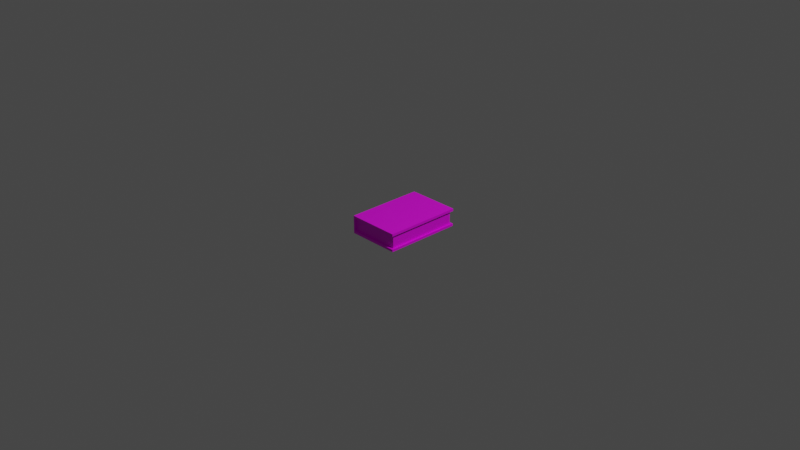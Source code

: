 # Source: Book.blend  (saved by Blender 2.81.16; exported with 4.5.12 LTS)
import bpy
from mathutils import Matrix  # noqa: F401  (used for matrix-valued properties, if any)

bpy.ops.wm.read_factory_settings(use_empty=True)
scene = bpy.context.scene
scene.name = 'Scene'

# ---- collections
col_collection = bpy.data.collections.new('Collection'); scene.collection.children.link(col_collection)

# ---- images (referenced by path relative to the original .blend; pixels are not part of the script)
import os
ASSET_DIR = os.environ.get("B2B_ASSET_DIR", "")  # directory of the original .blend (textures are referenced by path, not embedded)
HERE = os.path.dirname(os.path.abspath(__file__))  # packed textures are extracted next to this script under _unpacked/

def load_image(name, relpath, width, height, colorspace="sRGB"):
    """Load a texture the original file referenced (path relative to the .blend, or extracted next to this script)."""
    p = next((c for c in (os.path.join(HERE, relpath), os.path.join(ASSET_DIR, relpath)) if relpath and os.path.exists(c)), "")
    if p:
        img = bpy.data.images.load(p, check_existing=True)
        img.name = name
    else:  # same state as the original file: an image datablock whose file is absent (Cycles renders it pink)
        img = bpy.data.images.new(name, width, height)
        img.source = "FILE"
        img.filepath = "//" + (relpath or name)
    img.colorspace_settings.name = colorspace
    return img
img_book_bmp = load_image('book.bmp', 'book.bmp', 1024, 1024, 'sRGB')

# ---- materials (node trees are filled in below, after node groups)
mat_material_001 = bpy.data.materials.new('Material.001')
mat_material_001.use_transparent_shadow = False

# ---- material node trees
mat_material_001.use_nodes = True; mat_material_001.node_tree.nodes.clear()
_N = mat_material_001.node_tree.nodes; _L = mat_material_001.node_tree.links
n0 = _N.new('ShaderNodeOutputMaterial'); n0.name = 'Material Output'; n0.location = (300, 300)
n1 = _N.new('ShaderNodeBsdfPrincipled'); n1.name = 'Principled BSDF'; n1.location = (10, 300)
n1.distribution = 'GGX'
n1.subsurface_method = 'BURLEY'
n1.inputs[3].default_value = 1.45
n1.inputs[27].default_value = (0.0, 0.0, 0.0, 1.0)
n1.inputs[28].default_value = 1.0
n2 = _N.new('ShaderNodeTexImage'); n2.name = 'Image Texture'; n2.location = (-280, 280)
n2.image = img_book_bmp
_L.new(n1.outputs[0], n0.inputs[0])
_L.new(n2.outputs[0], n1.inputs[0])
n0.is_active_output = True

# ---- world
world_world = bpy.data.worlds.new('World'); scene.world = world_world
world_world.use_nodes = True; world_world.node_tree.nodes.clear()
_N = world_world.node_tree.nodes; _L = world_world.node_tree.links
n0 = _N.new('ShaderNodeOutputWorld'); n0.name = 'World Output'; n0.location = (300, 300)
n1 = _N.new('ShaderNodeBackground'); n1.name = 'Background'; n1.location = (10, 300)
n1.inputs[0].default_value = (0.05088, 0.05088, 0.05088, 1.0)
_L.new(n1.outputs[0], n0.inputs[0])
n0.is_active_output = True
world_world.color = (0.05088, 0.05088, 0.05088)
world_world.use_sun_shadow = False
world_world.sun_shadow_jitter_overblur = 0.0

# ---- cameras
cam_camera = bpy.data.cameras.new('Camera')
cam_camera.clip_end = 100.0
cam_camera.ortho_scale = 7.314

# ---- lights
light_light = bpy.data.lights.new('Light', 'POINT')
light_light.transmission_factor = 0.0
light_light.energy = 1000.0
light_light.shadow_soft_size = 0.1
light_light.shadow_maximum_resolution = 0.006
light_light.use_absolute_resolution = True

# ---- meshes
me_cube_001 = bpy.data.meshes.new('Cube.001')
me_cube_001.from_pydata([(-0.2031, -0.4197, -0.07077), (-0.2031, -0.4197, 0.07038), (-0.2031, 0.4197, -0.07077), (-0.2031, 0.4197, 0.07038), (0.3506, -0.4197, -0.07077), (0.3506, -0.4197, 0.07038), (0.3506, 0.4197, -0.07077), (0.3506, 0.4197, 0.07038), (-0.1881, -0.4197, 0.09746), (-0.1881, 0.4197, 0.09746), (0.3506, -0.4197, 0.09746), (0.3506, 0.4197, 0.09746), (-0.2031, 0.4197, -0.09681), (-0.2031, -0.4197, -0.09681), (0.3506, 0.4197, -0.09681), (0.3506, -0.4197, -0.09681), (-0.2017, -0.3926, -0.07077), (-0.2017, -0.3926, 0.07038), (-0.2008, 0.3926, 0.07038), (-0.2008, 0.3926, -0.07077), (0.3323, 0.3926, -0.07077), (0.3323, 0.3926, 0.07038), (0.3323, -0.3926, -0.07077), (0.3323, -0.3926, 0.07038), (-0.2168, 0.4197, -0.07077), (-0.2168, -0.4197, -0.07077), (-0.2168, -0.4197, 0.07038), (-0.2168, 0.4197, 0.07038), (-0.2168, -0.4197, 0.09746), (-0.2168, 0.4197, 0.09746), (-0.2168, 0.4197, -0.09681), (-0.2168, -0.4197, -0.09681)], [], [(2, 3, 18, 19), (3, 7, 21, 18), (4, 6, 20, 22), (6, 4, 15, 14), (7, 3, 9, 11), (13, 31, 30, 12, 14, 15), (5, 7, 11, 10), (0, 1, 26, 25), (1, 5, 10, 8), (4, 0, 13, 15), (2, 6, 14, 12), (3, 2, 24, 27), (19, 18, 21, 20), (20, 21, 23, 22), (22, 23, 17, 16), (1, 0, 16, 17), (0, 4, 22, 16), (7, 5, 23, 21), (6, 2, 19, 20), (5, 1, 17, 23), (24, 30, 31, 25, 26, 28, 29, 27), (1, 8, 28, 26), (13, 0, 25, 31), (2, 12, 30, 24), (9, 3, 27, 29), (9, 29, 28, 8, 10, 11)])
_uv = me_cube_001.uv_layers.new(name='UVMap')
_uv.uv.foreach_set('vector', [0.4182, 0.3363, 0.5818, 0.3363, 0.5818, 0.342, 0.4182, 0.342, 0.5818, 0.3363, 0.5818, 0.5, 0.5818, 0.5, 0.5818, 0.342, 0.4182, 0.6637, 0.4182, 0.5, 0.4182, 0.5, 0.4182, 0.6637, 0.4182, 0.5, 0.4182, 0.6637, 0.4182, 0.6637, 0.4182, 0.5, 0.5818, 0.5, 0.5818, 0.3363, 0.5818, 0.3363, 0.5818, 0.5, 0.2545, 0.6637, 0.2545, 0.6637, 0.2545, 0.5, 0.2545, 0.5, 0.4182, 0.5, 0.4182, 0.6637, 0.5818, 0.6637, 0.5818, 0.5, 0.5818, 0.5, 0.5818, 0.6637, 0.4182, 0.1727, 0.5818, 0.1727, 0.5818, 0.1727, 0.4182, 0.1727, 0.5818, 0.8273, 0.5818, 0.6637, 0.5818, 0.6637, 0.5818, 0.8273, 0.4182, 0.6637, 0.4182, 0.8273, 0.4182, 0.8273, 0.4182, 0.6637, 0.4182, 0.3363, 0.4182, 0.5, 0.4182, 0.5, 0.4182, 0.3363, 0.5818, 0.3363, 0.4182, 0.3363, 0.4182, 0.3363, 0.5818, 0.3363, 0.62, 0.02632, 0.62, 0.1072, 0.5419, 0.1073, 0.5418, 0.02634, 0.5418, 0.02634, 0.5419, 0.1073, 0.461, 0.1073, 0.4609, 0.02636, 0.4609, 0.02636, 0.461, 0.1073, 0.38, 0.1073, 0.38, 0.02639, 0.5818, 0.1727, 0.4182, 0.1727, 0.4182, 0.1727, 0.5818, 0.1727, 0.4182, 0.8273, 0.4182, 0.6637, 0.4182, 0.6637, 0.4182, 0.8273, 0.5818, 0.5, 0.5818, 0.6637, 0.5818, 0.6637, 0.5818, 0.5, 0.4182, 0.5, 0.4182, 0.3363, 0.4182, 0.342, 0.4182, 0.5, 0.5818, 0.6637, 0.5818, 0.8273, 0.5818, 0.8273, 0.5818, 0.6637, 0.4182, 0.3363, 0.4182, 0.3363, 0.4182, 0.1727, 0.4182, 0.1727, 0.5818, 0.1727, 0.5818, 0.1727, 0.5818, 0.3363, 0.5818, 0.3363, 0.5818, 0.8273, 0.5818, 0.8273, 0.5818, 0.8273, 0.5818, 0.8273, 0.4182, 0.8273, 0.4182, 0.8273, 0.4182, 0.8273, 0.4182, 0.8273, 0.4182, 0.3363, 0.4182, 0.3363, 0.4182, 0.3363, 0.4182, 0.3363, 0.5818, 0.3363, 0.5818, 0.3363, 0.5818, 0.3363, 0.5818, 0.3363, 0.7455, 0.5, 0.7455, 0.5, 0.7455, 0.6637, 0.7455, 0.6637, 0.5818, 0.6637, 0.5818, 0.5])
me_cube_001.materials.append(mat_material_001)
me_cube_001.use_remesh_preserve_volume = False
me_cube_001.use_remesh_preserve_attributes = False
me_cube_001.use_mirror_vertex_groups = False
me_cube_001.update()

# ---- objects
ob_light = bpy.data.objects.new('Light', light_light)
ob_camera = bpy.data.objects.new('Camera', cam_camera)
ob_cube = bpy.data.objects.new('Cube', me_cube_001)

# ---- transforms, parenting, visibility, modifiers, constraints
ob_light.location = (4.076, 1.005, 5.904)
ob_light.rotation_euler = (0.6503, 0.05522, 1.866)
ob_light.lock_rotations_4d = False
ob_light.empty_display_type = 'ARROWS'
ob_light.color = (0.0, 0.0, 0.0, 0.0)
ob_light.lineart.crease_threshold = 0.0
ob_camera.location = (7.359, -6.926, 4.958)
ob_camera.rotation_euler = (1.109, 0.0, 0.8149)
ob_camera.lock_rotations_4d = False
ob_camera.empty_display_type = 'ARROWS'
ob_camera.color = (0.0, 0.0, 0.0, 0.0)
ob_camera.display_type = 'WIRE'
ob_camera.lineart.crease_threshold = 0.0
ob_cube.location = (0.0, 0.0, 0.0)
ob_cube.lineart.crease_threshold = 0.0

# ---- collection membership
col_collection.objects.link(ob_light)
col_collection.objects.link(ob_camera)
col_collection.objects.link(ob_cube)

# ---- scene / render settings (as saved in the file)
scene.camera = ob_camera
scene.frame_start = 1; scene.frame_end = 250; scene.frame_set(1)
scene.render.engine = 'BLENDER_EEVEE_NEXT'
scene.cycles.use_denoising = False
scene.cycles.samples = 128
scene.cycles.sampling_pattern = 'TABULATED_SOBOL'
scene.cycles.use_adaptive_sampling = False
scene.cycles.use_light_tree = False
scene.view_settings.view_transform = 'Filmic'
bpy.context.view_layer.update()
